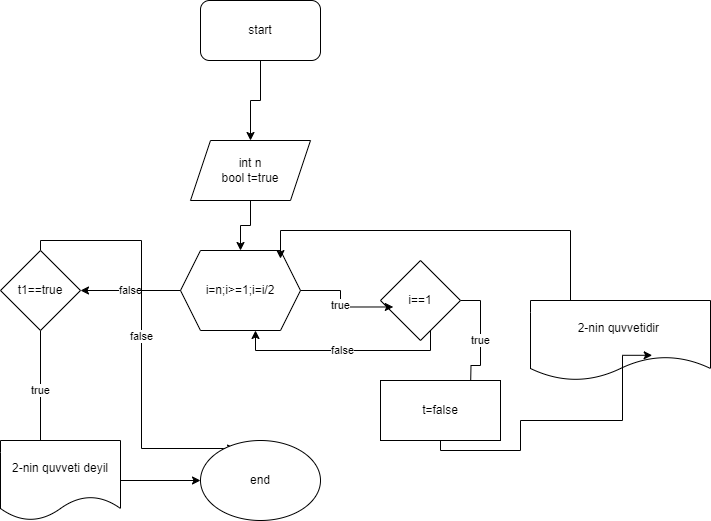

The diagram above was exported from draw.io. Its source (the exported page's mxGraphModel, read from the mxfile embedded in the PNG):
<mxGraphModel dx="2747" dy="548" grid="1" gridSize="10" guides="1" tooltips="1" connect="1" arrows="1" fold="1" page="1" pageScale="1" pageWidth="827" pageHeight="1169" math="0" shadow="0">
  <root>
    <mxCell id="0" />
    <mxCell id="1" parent="0" />
    <mxCell id="rx6xku6AZbGvhFREPIlV-4" style="edgeStyle=orthogonalEdgeStyle;rounded=0;orthogonalLoop=1;jettySize=auto;html=1;" edge="1" parent="1" source="rx6xku6AZbGvhFREPIlV-2" target="rx6xku6AZbGvhFREPIlV-3">
      <mxGeometry relative="1" as="geometry" />
    </mxCell>
    <mxCell id="rx6xku6AZbGvhFREPIlV-2" value="start" style="rounded=1;whiteSpace=wrap;html=1;" vertex="1" parent="1">
      <mxGeometry x="-1170" y="80" width="120" height="60" as="geometry" />
    </mxCell>
    <mxCell id="rx6xku6AZbGvhFREPIlV-6" style="edgeStyle=orthogonalEdgeStyle;rounded=0;orthogonalLoop=1;jettySize=auto;html=1;" edge="1" parent="1" source="rx6xku6AZbGvhFREPIlV-3" target="rx6xku6AZbGvhFREPIlV-5">
      <mxGeometry relative="1" as="geometry" />
    </mxCell>
    <mxCell id="rx6xku6AZbGvhFREPIlV-3" value="int n&lt;br&gt;bool t=true" style="shape=parallelogram;perimeter=parallelogramPerimeter;whiteSpace=wrap;html=1;fixedSize=1;" vertex="1" parent="1">
      <mxGeometry x="-1180" y="220" width="120" height="60" as="geometry" />
    </mxCell>
    <mxCell id="rx6xku6AZbGvhFREPIlV-14" value="false" style="edgeStyle=orthogonalEdgeStyle;rounded=0;orthogonalLoop=1;jettySize=auto;html=1;" edge="1" parent="1" source="rx6xku6AZbGvhFREPIlV-5" target="rx6xku6AZbGvhFREPIlV-13">
      <mxGeometry relative="1" as="geometry" />
    </mxCell>
    <mxCell id="rx6xku6AZbGvhFREPIlV-5" value="i=n;i&amp;gt;=1;i=i/2" style="shape=hexagon;perimeter=hexagonPerimeter2;whiteSpace=wrap;html=1;fixedSize=1;" vertex="1" parent="1">
      <mxGeometry x="-1190" y="330" width="120" height="80" as="geometry" />
    </mxCell>
    <mxCell id="rx6xku6AZbGvhFREPIlV-12" value="false" style="edgeStyle=orthogonalEdgeStyle;rounded=0;orthogonalLoop=1;jettySize=auto;html=1;entryX=0.625;entryY=1;entryDx=0;entryDy=0;" edge="1" parent="1" source="rx6xku6AZbGvhFREPIlV-7" target="rx6xku6AZbGvhFREPIlV-5">
      <mxGeometry relative="1" as="geometry">
        <Array as="points">
          <mxPoint x="-940" y="430" />
          <mxPoint x="-1115" y="430" />
        </Array>
      </mxGeometry>
    </mxCell>
    <mxCell id="rx6xku6AZbGvhFREPIlV-15" value="true" style="edgeStyle=orthogonalEdgeStyle;rounded=0;orthogonalLoop=1;jettySize=auto;html=1;" edge="1" parent="1" source="rx6xku6AZbGvhFREPIlV-7">
      <mxGeometry relative="1" as="geometry">
        <mxPoint x="-900" y="470" as="targetPoint" />
      </mxGeometry>
    </mxCell>
    <mxCell id="rx6xku6AZbGvhFREPIlV-7" value="i==1" style="rhombus;whiteSpace=wrap;html=1;" vertex="1" parent="1">
      <mxGeometry x="-990" y="340" width="80" height="80" as="geometry" />
    </mxCell>
    <mxCell id="rx6xku6AZbGvhFREPIlV-8" value="true" style="edgeStyle=orthogonalEdgeStyle;rounded=0;orthogonalLoop=1;jettySize=auto;html=1;entryX=0.16;entryY=0.581;entryDx=0;entryDy=0;entryPerimeter=0;" edge="1" parent="1" source="rx6xku6AZbGvhFREPIlV-5" target="rx6xku6AZbGvhFREPIlV-7">
      <mxGeometry relative="1" as="geometry" />
    </mxCell>
    <mxCell id="rx6xku6AZbGvhFREPIlV-9" value="2-nin quvvetidir&amp;nbsp;" style="shape=document;whiteSpace=wrap;html=1;boundedLbl=1;" vertex="1" parent="1">
      <mxGeometry x="-840" y="380" width="180" height="80" as="geometry" />
    </mxCell>
    <mxCell id="rx6xku6AZbGvhFREPIlV-11" style="edgeStyle=orthogonalEdgeStyle;rounded=0;orthogonalLoop=1;jettySize=auto;html=1;entryX=0.699;entryY=-0.024;entryDx=0;entryDy=0;entryPerimeter=0;" edge="1" parent="1" source="rx6xku6AZbGvhFREPIlV-9">
      <mxGeometry relative="1" as="geometry">
        <mxPoint x="-810.88" y="400" as="sourcePoint" />
        <mxPoint x="-1090.0000000000002" y="338.08000000000004" as="targetPoint" />
        <Array as="points">
          <mxPoint x="-800" y="310" />
          <mxPoint x="-1090" y="310" />
        </Array>
      </mxGeometry>
    </mxCell>
    <mxCell id="rx6xku6AZbGvhFREPIlV-18" value="true" style="edgeStyle=orthogonalEdgeStyle;rounded=0;orthogonalLoop=1;jettySize=auto;html=1;" edge="1" parent="1" source="rx6xku6AZbGvhFREPIlV-13">
      <mxGeometry relative="1" as="geometry">
        <mxPoint x="-1330" y="530" as="targetPoint" />
      </mxGeometry>
    </mxCell>
    <mxCell id="rx6xku6AZbGvhFREPIlV-22" value="false" style="edgeStyle=orthogonalEdgeStyle;rounded=0;orthogonalLoop=1;jettySize=auto;html=1;entryX=0.292;entryY=0.1;entryDx=0;entryDy=0;entryPerimeter=0;" edge="1" parent="1" source="rx6xku6AZbGvhFREPIlV-13" target="rx6xku6AZbGvhFREPIlV-20">
      <mxGeometry relative="1" as="geometry">
        <mxPoint x="-1230" y="440" as="targetPoint" />
        <Array as="points">
          <mxPoint x="-1330" y="320" />
          <mxPoint x="-1229" y="320" />
          <mxPoint x="-1229" y="528" />
        </Array>
      </mxGeometry>
    </mxCell>
    <mxCell id="rx6xku6AZbGvhFREPIlV-13" value="t1==true" style="rhombus;whiteSpace=wrap;html=1;" vertex="1" parent="1">
      <mxGeometry x="-1370" y="330" width="80" height="80" as="geometry" />
    </mxCell>
    <mxCell id="rx6xku6AZbGvhFREPIlV-16" value="t=false" style="rounded=0;whiteSpace=wrap;html=1;" vertex="1" parent="1">
      <mxGeometry x="-990" y="460" width="120" height="60" as="geometry" />
    </mxCell>
    <mxCell id="rx6xku6AZbGvhFREPIlV-17" style="edgeStyle=orthogonalEdgeStyle;rounded=0;orthogonalLoop=1;jettySize=auto;html=1;entryX=0.676;entryY=0.685;entryDx=0;entryDy=0;entryPerimeter=0;" edge="1" parent="1" source="rx6xku6AZbGvhFREPIlV-16" target="rx6xku6AZbGvhFREPIlV-9">
      <mxGeometry relative="1" as="geometry">
        <Array as="points">
          <mxPoint x="-930" y="530" />
          <mxPoint x="-850" y="530" />
          <mxPoint x="-850" y="500" />
          <mxPoint x="-748" y="500" />
        </Array>
      </mxGeometry>
    </mxCell>
    <mxCell id="rx6xku6AZbGvhFREPIlV-21" style="edgeStyle=orthogonalEdgeStyle;rounded=0;orthogonalLoop=1;jettySize=auto;html=1;" edge="1" parent="1" source="rx6xku6AZbGvhFREPIlV-19" target="rx6xku6AZbGvhFREPIlV-20">
      <mxGeometry relative="1" as="geometry" />
    </mxCell>
    <mxCell id="rx6xku6AZbGvhFREPIlV-19" value="2-nin quvveti deyil" style="shape=document;whiteSpace=wrap;html=1;boundedLbl=1;" vertex="1" parent="1">
      <mxGeometry x="-1370" y="520" width="120" height="80" as="geometry" />
    </mxCell>
    <mxCell id="rx6xku6AZbGvhFREPIlV-20" value="end" style="ellipse;whiteSpace=wrap;html=1;" vertex="1" parent="1">
      <mxGeometry x="-1170" y="520" width="120" height="80" as="geometry" />
    </mxCell>
  </root>
</mxGraphModel>